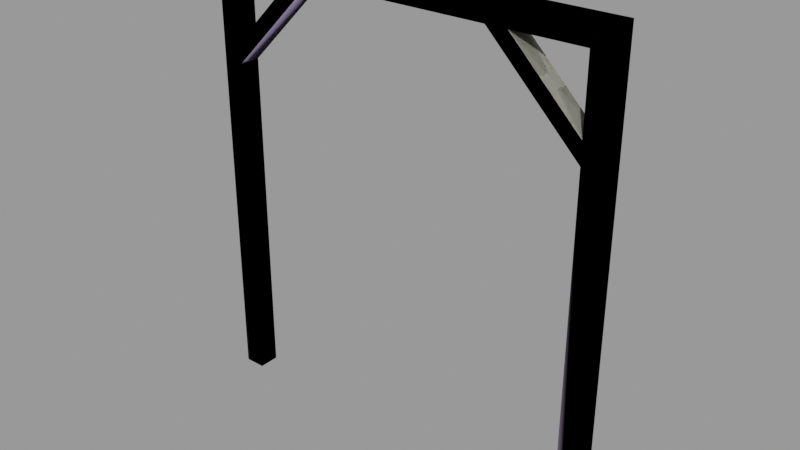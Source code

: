 # Source: doorframe001b.blend  (saved by Blender 2.92.15; exported with 4.5.12 LTS)
import bpy
from mathutils import Matrix  # noqa: F401  (used for matrix-valued properties, if any)

bpy.ops.wm.read_factory_settings(use_empty=True)
scene = bpy.context.scene
scene.name = 'doorframe001b.qc'

# ---- collections
col_doorframe001b = bpy.data.collections.new('doorframe001b'); scene.collection.children.link(col_doorframe001b)

# ---- materials (node trees are filled in below, after node groups)
mat_wood_bridge001 = bpy.data.materials.new('wood_bridge001')
mat_wood_bridge001.use_transparent_shadow = False
mat_wood_bridge001.diffuse_color = (0.6061, 0.6078, 0.4965, 1.0)
mat_phy = bpy.data.materials.new('  phy')
mat_phy.use_transparent_shadow = False
mat_phy.diffuse_color = (0.5255, 0.432, 0.7157, 1.0)

# ---- material node trees

# ---- meshes
me_doorframe001b_reference = bpy.data.meshes.new('doorframe001b_reference')
me_doorframe001b_reference.from_pydata([(104.0, 6.0, 192.0), (52.0, 6.0, 244.0), (104.0, 6.0, 204.0), (64.0, 6.0, 244.0), (-116.0, -6.0, 256.0), (-116.0, 6.0, 256.0), (-116.0, -6.0, 0.0), (-116.0, 6.0, 0.0), (-104.0, 6.0, 244.0), (-104.0, -6.0, 244.0), (-104.0, -6.0, 0.0), (-104.0, 6.0, 0.0), (-104.0, -6.0, 192.0), (-52.0, -6.0, 244.0), (-104.0, -6.0, 204.0), (-64.0, -6.0, 244.0), (-104.0, 6.0, 192.0), (-104.0, 6.0, 204.0), (-52.0, 6.0, 244.0), (-64.0, 6.0, 244.0), (116.0, -6.0, 256.0), (104.0, -6.0, 244.0), (116.0, 6.0, 256.0), (104.0, 6.0, 244.0), (-104.0, -6.0, 244.0), (-116.0, -6.0, 256.0), (-104.0, 6.0, 244.0), (104.0, -6.0, 0.0), (104.0, 6.0, 0.0), (116.0, -6.0, 0.0), (116.0, 6.0, 0.0), (104.0, -6.0, 192.0), (104.0, -6.0, 204.0), (52.0, -6.0, 244.0), (64.0, -6.0, 244.0)], [], [(0, 1, 2), (2, 1, 3), (4, 5, 6), (5, 7, 6), (5, 4, 8), (4, 9, 8), (4, 6, 9), (6, 10, 9), (5, 8, 7), (7, 8, 11), (8, 9, 11), (9, 10, 11), (12, 13, 14), (14, 13, 15), (12, 14, 16), (14, 17, 16), (18, 13, 16), (13, 12, 16), (14, 15, 17), (15, 19, 17), (15, 13, 19), (13, 18, 19), (16, 17, 18), (17, 19, 18), (20, 4, 21), (21, 4, 9), (22, 20, 23), (20, 21, 23), (23, 21, 8), (21, 9, 8), (4, 20, 5), (20, 22, 5), (24, 25, 26), (25, 5, 26), (5, 22, 26), (22, 23, 26), (21, 23, 27), (23, 28, 27), (23, 21, 22), (21, 20, 22), (20, 21, 29), (21, 27, 29), (22, 30, 23), (28, 23, 30), (22, 20, 30), (20, 29, 30), (31, 32, 33), (32, 34, 33), (2, 32, 0), (32, 31, 0), (31, 33, 0), (33, 1, 0), (3, 34, 2), (34, 32, 2), (33, 34, 1), (34, 3, 1)])
me_doorframe001b_reference.polygons.foreach_set('use_smooth', [True] * 56)
_k = set([(0, 1), (0, 2), (0, 31), (1, 3), (1, 33), (2, 3), (2, 32), (3, 34), (4, 5), (4, 6), (4, 20), (5, 6), (5, 7), (5, 8), (5, 22), (5, 26), (7, 8), (8, 9), (8, 11), (8, 21), (9, 10), (9, 11), (9, 21), (12, 13), (12, 14), (12, 16), (13, 15), (13, 18), (14, 15), (14, 17), (15, 19), (16, 17), (16, 18), (17, 19), (18, 19), (20, 29), (20, 30), (21, 27), (21, 29), (22, 26), (22, 30), (23, 27), (23, 28), (31, 32), (31, 33), (32, 34), (33, 34)])
me_doorframe001b_reference.attributes.new('sharp_edge', 'BOOLEAN', 'EDGE').data.foreach_set('value', [ (min(e.vertices), max(e.vertices)) in _k for e in me_doorframe001b_reference.edges])
_uv = me_doorframe001b_reference.uv_layers.new(name='UVMap')
_uv.uv.foreach_set('vector', [0.0494, -0.12, 0.3367, -0.12, 0.08255, -0.1532, 0.08255, -0.1532, 0.3367, -0.12, 0.3035, -0.1532, 1.063, -0.05273, 1.063, -0.09961, 0.0625, -0.05273, 1.063, -0.09961, 0.0625, -0.09961, 0.0625, -0.05273, 1.062, -0.09961, 1.062, -0.05273, 1.016, -0.09961, 1.062, -0.05273, 1.016, -0.05273, 1.016, -0.09961, 1.0, 1.0, 0.0, 1.0, 0.9532, 0.9531, 0.0, 1.0, 0.0, 0.9531, 0.9532, 0.9531, 0.9688, 0.9551, 0.9219, 0.9082, -0.03125, 0.9551, -0.03125, 0.9551, 0.9219, 0.9082, -0.03125, 0.9082, 1.016, -1.006, 1.016, -0.959, 0.0625, -1.006, 1.016, -0.959, 0.0625, -0.959, 0.0625, -1.006, -0.676, -0.6126, -0.3887, -0.6126, -0.6429, -0.6458, -0.6429, -0.6458, -0.3887, -0.6126, -0.4219, -0.6458, 0.7422, -0.9297, 0.7891, -0.9297, 0.7422, -0.9766, 0.7891, -0.9297, 0.7891, -0.9766, 0.7422, -0.9766, -0.2159, 0.07527, -0.2159, 0.0284, -0.5032, 0.07527, -0.2159, 0.0284, -0.5032, 0.0284, -0.5032, 0.07527, -0.47, 0.06154, -0.249, 0.06154, -0.47, 0.1084, -0.249, 0.06154, -0.249, 0.1084, -0.47, 0.1084, 0.7891, -0.08594, 0.7422, -0.08594, 0.7891, -0.1328, 0.7422, -0.08594, 0.7422, -0.1328, 0.7891, -0.1328, -0.4393, 0.6391, -0.4062, 0.6722, -0.1521, 0.6391, -0.4062, 0.6722, -0.1852, 0.6722, -0.1521, 0.6391, -0.0469, -1.045, -0.9531, -1.045, -0.09378, -0.998, -0.09378, -0.998, -0.9531, -1.045, -0.9062, -0.998, -0.08594, -1.014, -0.03906, -1.014, -0.08594, -0.9668, -0.03906, -1.014, -0.03906, -0.9668, -0.08594, -0.9668, -0.07815, -0.09961, -0.07815, -0.05273, -0.8906, -0.09961, -0.07815, -0.05273, -0.8906, -0.05273, -0.8906, -0.09961, -0.9375, -0.05273, -0.03128, -0.05273, -0.9375, -0.09961, -0.03128, -0.05273, -0.03128, -0.09961, -0.9375, -0.09961, -0.02344, 1.002, -0.02344, 1.049, 0.02344, 1.002, -0.02344, 1.049, 0.02344, 1.049, 0.02344, 1.002, -1.031, 0.9551, -0.125, 0.9551, -0.9843, 0.9082, -0.125, 0.9551, -0.1719, 0.9082, -0.9843, 0.9082, 0.9004, 0.05469, 0.9004, 0.1016, -0.05273, 0.05469, 0.9004, 0.1016, -0.05273, 0.1016, -0.05273, 0.05469, 0.2031, -0.09961, 0.2031, -0.05273, 0.1562, -0.09961, 0.2031, -0.05273, 0.1562, -0.05273, 0.1562, -0.09961, 1.144, 0.03906, 1.097, 0.08594, 0.1436, 0.03906, 1.097, 0.08594, 0.1436, 0.08594, 0.1436, 0.03906, 0.9688, 0.04883, -0.03125, 0.04883, 0.9219, 0.0957, -0.03125, 0.0957, 0.9219, 0.0957, -0.03125, 0.04883, 1.0, 1.01, 1.0, 0.9629, 0.0, 1.01, 1.0, 0.9629, 0.0, 0.9629, 0.0, 1.01, 0.03856, -0.08666, 0.07171, -0.05351, 0.3258, -0.08666, 0.07171, -0.05351, 0.2927, -0.05351, 0.3258, -0.08666, 0.7891, -0.1016, 0.7891, -0.05469, 0.7422, -0.1016, 0.7891, -0.05469, 0.7422, -0.05469, 0.7422, -0.1016, 0.03617, -0.1112, 0.3234, -0.1112, 0.03617, -0.158, 0.3234, -0.1112, 0.3234, -0.158, 0.03617, -0.158, 0.2903, -0.1249, 0.2903, -0.07801, 0.06931, -0.1249, 0.2903, -0.07801, 0.06931, -0.07801, 0.06931, -0.1249, 0.3359, -0.08594, 0.2891, -0.08594, 0.3359, -0.1328, 0.2891, -0.08594, 0.2891, -0.1328, 0.3359, -0.1328])
me_doorframe001b_reference.materials.append(mat_wood_bridge001)
me_doorframe001b_reference.use_remesh_fix_poles = True
me_doorframe001b_reference.use_remesh_preserve_attributes = False
me_doorframe001b_reference.use_mirror_vertex_groups = False
me_doorframe001b_reference.update()
me_doorframe001b_reference.normals_split_custom_set([tuple(v) for v in zip(*[iter([-1.009e-07, 1.0, 0.0, -8.3e-08, 1.0, 0.0, -9.969e-08, 1.0, 0.0, -9.969e-08, 1.0, 0.0, -8.3e-08, 1.0, 0.0, -7.947e-08, 1.0, 0.0, -1.0, 0.0, 1.466e-05, -1.0, 0.0, 1.466e-05, -1.0, 0.0, 1.466e-05, -1.0, 0.0, 1.466e-05, -1.0, 0.0, 1.466e-05, -1.0, 0.0, 1.466e-05, 0.7071, 0.0, 0.7071, 0.7071, 0.0, 0.7071, 0.7071, 0.0, 0.7071, 0.7071, 0.0, 0.7071, 0.7071, 0.0, 0.7071, 0.7071, 0.0, 0.7071, 7.45e-08, -1.0, -4.47e-08, 2.33e-09, -1.0, -3.671e-08, 7.295e-08, -1.0, -4.453e-08, 2.33e-09, -1.0, -3.671e-08, 0.0, -1.0, -3.645e-08, 7.295e-08, -1.0, -4.453e-08, -7.45e-08, 1.0, 4.47e-08, -7.45e-08, 1.0, 4.47e-08, -7.45e-08, 1.0, 4.47e-08, 0.0, 1.0, 3.645e-08, 0.0, 1.0, 3.645e-08, 0.0, 1.0, 3.645e-08, 1.0, 0.0, -1.638e-05, 1.0, 0.0, -1.638e-05, 1.0, 0.0, -1.638e-05, 1.0, 0.0, -1.638e-05, 1.0, 0.0, -1.638e-05, 1.0, 0.0, -1.638e-05, 0.0, -1.0, 0.0, 0.0, -1.0, 0.0, 0.0, -1.0, 0.0, 0.0, -1.0, 0.0, 0.0, -1.0, 0.0, 0.0, -1.0, 0.0, -1.0, 0.0, 0.0, -1.0, 0.0, 0.0, -1.0, 0.0, 0.0, -1.0, 0.0, 0.0, -1.0, 0.0, 0.0, -1.0, 0.0, 0.0, 0.7071, 0.0, -0.7071, 0.7071, 0.0, -0.7071, 0.7071, 0.0, -0.7071, 0.7071, 0.0, -0.7071, 0.7071, 0.0, -0.7071, 0.7071, 0.0, -0.7071, -0.7071, 0.0, 0.7071, -0.7071, 0.0, 0.7071, -0.7071, 0.0, 0.7071, -0.7071, 0.0, 0.7071, -0.7071, 0.0, 0.7071, -0.7071, 0.0, 0.7071, 0.0, 0.0, 1.0, 0.0, 0.0, 1.0, 0.0, 0.0, 1.0, 0.0, 0.0, 1.0, 0.0, 0.0, 1.0, 0.0, 0.0, 1.0, 0.0, 1.0, 0.0, 0.0, 1.0, 0.0, 0.0, 1.0, 0.0, 0.0, 1.0, 0.0, 0.0, 1.0, 0.0, 0.0, 1.0, 0.0, 4.316e-08, -1.0, 0.0, 4.14e-08, -1.0, -4.552e-08, 4.312e-08, -1.0, -1.131e-09, 4.312e-08, -1.0, -1.131e-09, 4.14e-08, -1.0, -4.552e-08, 4.127e-08, -1.0, -4.891e-08, 0.7071, 0.0, -0.7071, 0.7071, 0.0, -0.7071, 0.7071, 0.0, -0.7071, 0.7071, 0.0, -0.7071, 0.7071, 0.0, -0.7071, 0.7071, 0.0, -0.7071, 0.0, 0.0, -1.0, 0.0, 0.0, -1.0, 0.0, 0.0, -1.0, 0.0, 0.0, -1.0, 0.0, 0.0, -1.0, 0.0, 0.0, -1.0, -1.754e-07, 0.0, 1.0, -2.602e-07, 0.0, 1.0, -1.783e-07, 0.0, 1.0, -2.602e-07, 0.0, 1.0, -2.631e-07, 0.0, 1.0, -1.783e-07, 0.0, 1.0, -0.7071, 0.0, -0.7071, -0.7071, 0.0, -0.7071, -0.7071, 0.0, -0.7071, -0.7071, 0.0, -0.7071, -0.7071, 0.0, -0.7071, -0.7071, 0.0, -0.7071, -4.316e-08, 1.0, 1.754e-07, -4.316e-08, 1.0, 1.754e-07, -4.316e-08, 1.0, 1.754e-07, -4.127e-08, 1.0, 0.0, -4.127e-08, 1.0, 0.0, -4.127e-08, 1.0, 0.0, -1.0, 0.0, -1.507e-05, -1.0, 0.0, -1.507e-05, -1.0, 0.0, -1.507e-05, -1.0, 0.0, -1.507e-05, -1.0, 0.0, -1.507e-05, -1.0, 0.0, -1.507e-05, -0.7071, 0.0, 0.7071, -0.7071, 0.0, 0.7071, -0.7071, 0.0, 0.7071, -0.7071, 0.0, 0.7071, -0.7071, 0.0, 0.7071, -0.7071, 0.0, 0.7071, 4.284e-08, -1.0, -3.974e-08, 4.284e-08, -1.0, -3.974e-08, 4.284e-08, -1.0, -3.974e-08, 0.0, -1.0, -5.211e-08, 0.0, -1.0, -5.211e-08, 0.0, -1.0, -5.211e-08, -4.284e-08, 1.0, 3.974e-08, -1.34e-09, 1.0, 5.173e-08, -4.195e-08, 1.0, 3.999e-08, 0.0, 1.0, 5.211e-08, -4.195e-08, 1.0, 3.999e-08, -1.34e-09, 1.0, 5.173e-08, 1.0, 0.0, 1.436e-05, 1.0, 0.0, 1.436e-05, 1.0, 0.0, 1.436e-05, 1.0, 0.0, 1.436e-05, 1.0, 0.0, 1.436e-05, 1.0, 0.0, 1.436e-05, 1.009e-07, -1.0, 0.0, 9.969e-08, -1.0, 0.0, 8.3e-08, -1.0, 0.0, 9.969e-08, -1.0, 0.0, 7.947e-08, -1.0, 0.0, 8.3e-08, -1.0, 0.0, 1.0, 0.0, 0.0, 1.0, 0.0, 0.0, 1.0, 0.0, 0.0, 1.0, 0.0, 0.0, 1.0, 0.0, 0.0, 1.0, 0.0, 0.0, -0.7071, 0.0, -0.7071, -0.7071, 0.0, -0.7071, -0.7071, 0.0, -0.7071, -0.7071, 0.0, -0.7071, -0.7071, 0.0, -0.7071, -0.7071, 0.0, -0.7071, 0.7071, 0.0, 0.7071, 0.7071, 0.0, 0.7071, 0.7071, 0.0, 0.7071, 0.7071, 0.0, 0.7071, 0.7071, 0.0, 0.7071, 0.7071, 0.0, 0.7071, 0.0, 0.0, 1.0, -7.947e-08, 0.0, 1.0, -7.946e-08, 0.0, 1.0, -7.947e-08, 0.0, 1.0, -1.589e-07, 0.0, 1.0, -7.946e-08, 0.0, 1.0])] * 3)])
me_doorframe001b_physics = bpy.data.meshes.new('doorframe001b_physics')
me_doorframe001b_physics.from_pydata([(104.0, 6.0, 204.0), (64.0, 6.0, 244.0), (104.0, -6.0, 204.0), (64.0, -6.0, 244.0), (52.0, -6.0, 244.0), (104.0, -6.0, 192.0), (52.0, 6.0, 244.0), (104.0, 6.0, 192.0), (104.0, 6.0, 0.0), (104.0, -6.0, 0.0), (104.0, 6.0, 244.0), (104.0, -6.0, 244.0), (116.0, 6.0, 0.0), (116.0, 6.0, 256.0), (116.0, -6.0, 0.0), (116.0, -6.0, 256.0), (-116.0, 6.0, 256.0), (-104.0, 6.0, 244.0), (104.0, -6.0, 244.0), (-104.0, -6.0, 244.0), (-116.0, -6.0, 256.0), (116.0, -6.0, 256.0), (-104.0, -6.0, 192.0), (-104.0, -6.0, 204.0), (-104.0, 6.0, 192.0), (-104.0, 6.0, 204.0), (-64.0, -6.0, 244.0), (-52.0, -6.0, 244.0), (-64.0, 6.0, 244.0), (-52.0, 6.0, 244.0), (-104.0, 6.0, 0.0), (-116.0, 6.0, 0.0), (-116.0, -6.0, 256.0), (-104.0, -6.0, 0.0), (-104.0, -6.0, 244.0), (-116.0, -6.0, 0.0)], [], [(0, 1, 2), (1, 3, 2), (4, 2, 3), (4, 5, 2), (3, 6, 4), (3, 1, 6), (0, 5, 7), (0, 2, 5), (1, 0, 7), (5, 4, 7), (6, 1, 7), (4, 6, 7), (8, 9, 10), (10, 9, 11), (8, 10, 12), (12, 10, 13), (8, 12, 14), (8, 14, 9), (13, 14, 12), (13, 15, 14), (15, 11, 14), (11, 9, 14), (10, 11, 15), (10, 15, 13), (16, 13, 17), (17, 13, 10), (17, 10, 18), (17, 18, 19), (16, 17, 19), (16, 19, 20), (18, 21, 19), (21, 20, 19), (18, 13, 21), (10, 13, 18), (20, 13, 16), (21, 13, 20), (22, 23, 24), (24, 23, 25), (23, 22, 26), (22, 27, 26), (23, 26, 25), (25, 26, 28), (27, 22, 29), (29, 22, 24), (29, 26, 27), (25, 28, 24), (24, 28, 29), (28, 26, 29), (16, 17, 30), (16, 30, 31), (16, 31, 32), (16, 32, 17), (32, 33, 34), (32, 35, 33), (34, 30, 17), (34, 33, 30), (30, 33, 31), (31, 33, 35), (31, 35, 32), (17, 32, 34)])
me_doorframe001b_physics.polygons.foreach_set('use_smooth', [True] * 60)
_uv = me_doorframe001b_physics.uv_layers.new(name='UVMap')
_uv.uv.foreach_set('vector', [0.0, 0.0, 0.0, 0.0, 0.0, 0.0, 0.0, 0.0, 0.0, 0.0, 0.0, 0.0, 0.0, 0.0, 0.0, 0.0, 0.0, 0.0, 0.0, 0.0, 0.0, 0.0, 0.0, 0.0, 0.0, 0.0, 0.0, 0.0, 0.0, 0.0, 0.0, 0.0, 0.0, 0.0, 0.0, 0.0, 0.0, 0.0, 0.0, 0.0, 0.0, 0.0, 0.0, 0.0, 0.0, 0.0, 0.0, 0.0, 0.0, 0.0, 0.0, 0.0, 0.0, 0.0, 0.0, 0.0, 0.0, 0.0, 0.0, 0.0, 0.0, 0.0, 0.0, 0.0, 0.0, 0.0, 0.0, 0.0, 0.0, 0.0, 0.0, 0.0, 0.0, 0.0, 0.0, 0.0, 0.0, 0.0, 0.0, 0.0, 0.0, 0.0, 0.0, 0.0, 0.0, 0.0, 0.0, 0.0, 0.0, 0.0, 0.0, 0.0, 0.0, 0.0, 0.0, 0.0, 0.0, 0.0, 0.0, 0.0, 0.0, 0.0, 0.0, 0.0, 0.0, 0.0, 0.0, 0.0, 0.0, 0.0, 0.0, 0.0, 0.0, 0.0, 0.0, 0.0, 0.0, 0.0, 0.0, 0.0, 0.0, 0.0, 0.0, 0.0, 0.0, 0.0, 0.0, 0.0, 0.0, 0.0, 0.0, 0.0, 0.0, 0.0, 0.0, 0.0, 0.0, 0.0, 0.0, 0.0, 0.0, 0.0, 0.0, 0.0, 0.0, 0.0, 0.0, 0.0, 0.0, 0.0, 0.0, 0.0, 0.0, 0.0, 0.0, 0.0, 0.0, 0.0, 0.0, 0.0, 0.0, 0.0, 0.0, 0.0, 0.0, 0.0, 0.0, 0.0, 0.0, 0.0, 0.0, 0.0, 0.0, 0.0, 0.0, 0.0, 0.0, 0.0, 0.0, 0.0, 0.0, 0.0, 0.0, 0.0, 0.0, 0.0, 0.0, 0.0, 0.0, 0.0, 0.0, 0.0, 0.0, 0.0, 0.0, 0.0, 0.0, 0.0, 0.0, 0.0, 0.0, 0.0, 0.0, 0.0, 0.0, 0.0, 0.0, 0.0, 0.0, 0.0, 0.0, 0.0, 0.0, 0.0, 0.0, 0.0, 0.0, 0.0, 0.0, 0.0, 0.0, 0.0, 0.0, 0.0, 0.0, 0.0, 0.0, 0.0, 0.0, 0.0, 0.0, 0.0, 0.0, 0.0, 0.0, 0.0, 0.0, 0.0, 0.0, 0.0, 0.0, 0.0, 0.0, 0.0, 0.0, 0.0, 0.0, 0.0, 0.0, 0.0, 0.0, 0.0, 0.0, 0.0, 0.0, 0.0, 0.0, 0.0, 0.0, 0.0, 0.0, 0.0, 0.0, 0.0, 0.0, 0.0, 0.0, 0.0, 0.0, 0.0, 0.0, 0.0, 0.0, 0.0, 0.0, 0.0, 0.0, 0.0, 0.0, 0.0, 0.0, 0.0, 0.0, 0.0, 0.0, 0.0, 0.0, 0.0, 0.0, 0.0, 0.0, 0.0, 0.0, 0.0, 0.0, 0.0, 0.0, 0.0, 0.0, 0.0, 0.0, 0.0, 0.0, 0.0, 0.0, 0.0, 0.0, 0.0, 0.0, 0.0, 0.0, 0.0, 0.0, 0.0, 0.0, 0.0, 0.0, 0.0, 0.0, 0.0, 0.0, 0.0, 0.0, 0.0, 0.0, 0.0, 0.0, 0.0, 0.0, 0.0, 0.0, 0.0, 0.0, 0.0, 0.0, 0.0, 0.0, 0.0, 0.0, 0.0, 0.0, 0.0, 0.0, 0.0, 0.0, 0.0, 0.0, 0.0, 0.0, 0.0, 0.0, 0.0, 0.0, 0.0, 0.0, 0.0, 0.0, 0.0, 0.0, 0.0])
me_doorframe001b_physics.materials.append(mat_phy)
me_doorframe001b_physics.use_remesh_fix_poles = True
me_doorframe001b_physics.use_remesh_preserve_attributes = False
me_doorframe001b_physics.use_mirror_vertex_groups = False
me_doorframe001b_physics.update()
me_doorframe001b_physics.normals_split_custom_set([tuple(v) for v in zip(*[iter([-0.4683, -0.4682, 0.7493, -0.6023, -0.6024, 0.5238, 0.6024, -0.5238, 0.6023, -0.6023, -0.6024, 0.5238, 0.4683, -0.7493, 0.4683, 0.6024, -0.5238, 0.6023, 0.5524, 0.5523, -0.6244, 0.6024, -0.5238, 0.6023, 0.4683, -0.7493, 0.4683, 0.5524, 0.5523, -0.6244, 0.6608, 0.6608, -0.3558, 0.6024, -0.5238, 0.6023, 0.4683, -0.7493, 0.4683, -0.661, 0.3558, -0.6607, 0.5524, 0.5523, -0.6244, 0.4683, -0.7493, 0.4683, -0.6023, -0.6024, 0.5238, -0.661, 0.3558, -0.6607, -0.4683, -0.4682, 0.7493, 0.6608, 0.6608, -0.3558, -0.5523, 0.6244, -0.5523, -0.4683, -0.4682, 0.7493, 0.6024, -0.5238, 0.6023, 0.6608, 0.6608, -0.3558, -0.6023, -0.6024, 0.5238, -0.4683, -0.4682, 0.7493, -0.5523, 0.6244, -0.5523, 0.6608, 0.6608, -0.3558, 0.5524, 0.5523, -0.6244, -0.5523, 0.6244, -0.5523, -0.661, 0.3558, -0.6607, -0.6023, -0.6024, 0.5238, -0.5523, 0.6244, -0.5523, 0.5524, 0.5523, -0.6244, -0.661, 0.3558, -0.6607, -0.5523, 0.6244, -0.5523, -0.7054, 0.06936, -0.7054, 0.4471, 0.02198, -0.8942, -0.6982, -0.03347, -0.7151, -0.6982, -0.03347, -0.7151, 0.4471, 0.02198, -0.8942, 0.8899, -0.02134, -0.4557, -0.7054, 0.06936, -0.7054, -0.6982, -0.03347, -0.7151, -0.8899, 0.02133, 0.4557, -0.8899, 0.02133, 0.4557, -0.6982, -0.03347, -0.7151, -0.4556, -0.02128, 0.8899, -0.7054, 0.06936, -0.7054, -0.8899, 0.02133, 0.4557, 0.6983, 0.03347, 0.715, -0.7054, 0.06936, -0.7054, 0.6983, 0.03347, 0.715, 0.4471, 0.02198, -0.8942, -0.4556, -0.02128, 0.8899, 0.6983, 0.03347, 0.715, -0.8899, 0.02133, 0.4557, -0.4556, -0.02128, 0.8899, 0.7392, -0.06939, 0.6699, 0.6983, 0.03347, 0.715, 0.7392, -0.06939, 0.6699, 0.8899, -0.02134, -0.4557, 0.6983, 0.03347, 0.715, 0.8899, -0.02134, -0.4557, 0.4471, 0.02198, -0.8942, 0.6983, 0.03347, 0.715, -0.6982, -0.03347, -0.7151, 0.8899, -0.02134, -0.4557, 0.7392, -0.06939, 0.6699, -0.6982, -0.03347, -0.7151, 0.7392, -0.06939, 0.6699, -0.4556, -0.02128, 0.8899, -0.7424, -0.6655, -0.07684, -0.7065, -0.7066, 0.0386, -0.7167, 0.6971, -0.01952, -0.7167, 0.6971, -0.01952, -0.7065, -0.7066, 0.0386, -0.6865, 0.726, 0.03958, -0.7167, 0.6971, -0.01952, -0.6865, 0.726, 0.03958, 0.4269, 0.903, 0.04935, -0.7167, 0.6971, -0.01952, 0.4269, 0.903, 0.04935, 0.8835, 0.4659, -0.04815, -0.7424, -0.6655, -0.07684, -0.7167, 0.6971, -0.01952, 0.8835, 0.4659, -0.04815, -0.7424, -0.6655, -0.07684, 0.8835, 0.4659, -0.04815, 0.4565, -0.8894, -0.02369, 0.4269, 0.903, 0.04935, 0.8941, -0.4471, 0.0244, 0.8835, 0.4659, -0.04815, 0.8941, -0.4471, 0.0244, 0.4565, -0.8894, -0.02369, 0.8835, 0.4659, -0.04815, 0.4269, 0.903, 0.04935, -0.7065, -0.7066, 0.0386, 0.8941, -0.4471, 0.0244, -0.6865, 0.726, 0.03958, -0.7065, -0.7066, 0.0386, 0.4269, 0.903, 0.04935, 0.4565, -0.8894, -0.02369, -0.7065, -0.7066, 0.0386, -0.7424, -0.6655, -0.07684, 0.8941, -0.4471, 0.0244, -0.7065, -0.7066, 0.0386, 0.4565, -0.8894, -0.02369, 0.5524, 0.6244, 0.5523, 0.4683, -0.4683, -0.7492, -0.8415, 0.4757, 0.2561, -0.8415, 0.4757, 0.2561, 0.4683, -0.4683, -0.7492, -0.3117, -0.6235, -0.717, 0.4683, -0.4683, -0.7492, 0.5524, 0.6244, 0.5523, 0.5741, -0.649, -0.4993, 0.5524, 0.6244, 0.5523, 0.6212, 0.4777, 0.6212, 0.5741, -0.649, -0.4993, 0.4683, -0.4683, -0.7492, 0.5741, -0.649, -0.4993, -0.3117, -0.6235, -0.717, -0.3117, -0.6235, -0.717, 0.5741, -0.649, -0.4993, -0.8142, -0.4602, -0.354, 0.6212, 0.4777, 0.6212, 0.5524, 0.6244, 0.5523, -0.3685, 0.5668, 0.7369, -0.3685, 0.5668, 0.7369, 0.5524, 0.6244, 0.5523, -0.8415, 0.4757, 0.2561, -0.3685, 0.5668, 0.7369, 0.5741, -0.649, -0.4993, 0.6212, 0.4777, 0.6212, -0.3117, -0.6235, -0.717, -0.8142, -0.4602, -0.354, -0.8415, 0.4757, 0.2561, -0.8415, 0.4757, 0.2561, -0.8142, -0.4602, -0.354, -0.3685, 0.5668, 0.7369, -0.8142, -0.4602, -0.354, 0.5741, -0.649, -0.4993, -0.3685, 0.5668, 0.7369, -0.8985, -0.02164, -0.4384, -0.6718, -0.06606, 0.7378, -0.7156, 0.01716, 0.6983, -0.8985, -0.02164, -0.4384, -0.7156, 0.01716, 0.6983, -0.4468, 0.04184, -0.8937, -0.8985, -0.02164, -0.4384, -0.4468, 0.04184, -0.8937, 0.7153, -0.0343, -0.698, -0.8985, -0.02164, -0.4384, 0.7153, -0.0343, -0.698, -0.6718, -0.06606, 0.7378, 0.7153, -0.0343, -0.698, 0.8979, 0.04312, 0.4381, 0.4385, -0.02147, 0.8985, 0.7153, -0.0343, -0.698, 0.7067, 0.03316, -0.7068, 0.8979, 0.04312, 0.4381, 0.4385, -0.02147, 0.8985, -0.7156, 0.01716, 0.6983, -0.6718, -0.06606, 0.7378, 0.4385, -0.02147, 0.8985, 0.8979, 0.04312, 0.4381, -0.7156, 0.01716, 0.6983, -0.7156, 0.01716, 0.6983, 0.8979, 0.04312, 0.4381, -0.4468, 0.04184, -0.8937, -0.4468, 0.04184, -0.8937, 0.8979, 0.04312, 0.4381, 0.7067, 0.03316, -0.7068, -0.4468, 0.04184, -0.8937, 0.7067, 0.03316, -0.7068, 0.7153, -0.0343, -0.698, -0.6718, -0.06606, 0.7378, 0.7153, -0.0343, -0.698, 0.4385, -0.02147, 0.8985])] * 3)])
arm_doorframe001b_qc_skeleton = bpy.data.armatures.new('doorframe001b.qc_skeleton')  # bones are not reproduced

# ---- objects
ob_doorframe001b_qc_skeleton = bpy.data.objects.new('doorframe001b.qc_skeleton', arm_doorframe001b_qc_skeleton)
ob_doorframe001b_reference = bpy.data.objects.new('doorframe001b_reference', me_doorframe001b_reference)
ob_doorframe001b_physics = bpy.data.objects.new('doorframe001b_physics', me_doorframe001b_physics)

# ---- transforms, parenting, visibility, modifiers, constraints
ob_doorframe001b_qc_skeleton.location = (0.0, 0.0, 0.0)
ob_doorframe001b_qc_skeleton.show_in_front = True
ob_doorframe001b_qc_skeleton.lineart.crease_threshold = 0.0
ob_doorframe001b_reference.parent = ob_doorframe001b_qc_skeleton
ob_doorframe001b_reference.location = (0.0, 0.0, 0.0)
ob_doorframe001b_reference.lineart.crease_threshold = 0.0
_vg = ob_doorframe001b_reference.vertex_groups.new(name='static_prop')
_vg.add([0, 1, 2, 3, 4, 5, 6, 7, 8, 9, 10, 11, 12, 13, 14, 15, 16, 17, 18, 19, 20, 21, 22, 23, 24, 25, 26, 27, 28, 29, 30, 31, 32, 33, 34], 1.0, 'REPLACE')
_m = ob_doorframe001b_reference.modifiers.new('Armature', 'ARMATURE')
_m.object = ob_doorframe001b_qc_skeleton
ob_doorframe001b_physics.parent = ob_doorframe001b_qc_skeleton
ob_doorframe001b_physics.location = (0.0, 0.0, 0.0)
ob_doorframe001b_physics.display_type = 'SOLID'
ob_doorframe001b_physics.show_wire = True
ob_doorframe001b_physics.lineart.crease_threshold = 0.0
_vg = ob_doorframe001b_physics.vertex_groups.new(name='static_prop')
_vg.add([0, 1, 2, 3, 4, 5, 6, 7, 8, 9, 10, 11, 12, 13, 14, 15, 16, 17, 18, 19, 20, 21, 22, 23, 24, 25, 26, 27, 28, 29, 30, 31, 32, 33, 34, 35], 1.0, 'REPLACE')
_m = ob_doorframe001b_physics.modifiers.new('Armature', 'ARMATURE')
_m.object = ob_doorframe001b_qc_skeleton

# ---- collection membership
scene.collection.objects.link(ob_doorframe001b_qc_skeleton)
scene.collection.objects.link(ob_doorframe001b_reference)
scene.collection.objects.link(ob_doorframe001b_physics)
col_doorframe001b.objects.link(ob_doorframe001b_qc_skeleton)
col_doorframe001b.objects.link(ob_doorframe001b_reference)
col_doorframe001b.objects.link(ob_doorframe001b_physics)

# ---- scene / render settings (as saved in the file)
scene.frame_start = 1; scene.frame_end = 250; scene.frame_set(0)
scene.render.engine = 'BLENDER_EEVEE_NEXT'
scene.cycles.use_denoising = False
scene.cycles.samples = 128
scene.cycles.sampling_pattern = 'TABULATED_SOBOL'
scene.cycles.use_adaptive_sampling = False
scene.cycles.use_light_tree = False
scene.view_settings.view_transform = 'Filmic'
bpy.context.view_layer.update()

# ---- added for rendering (the .blend has no active camera and no usable light): camera, sun + grey world if the file has none
cam_auto = bpy.data.cameras.new('AutoCamera')
cam_auto.lens = 50.0
cam_auto.sensor_width = 36.0
cam_auto.clip_end = 5613.29
ob_auto_camera = bpy.data.objects.new('AutoCamera', cam_auto)
scene.collection.objects.link(ob_auto_camera)
ob_auto_camera.location = (319.847, -383.816, 383.879)
ob_auto_camera.rotation_euler = (1.09748, -7.21219e-08, 0.694738)
scene.camera = ob_auto_camera
light_auto_sun = bpy.data.lights.new('AutoSun', 'SUN')
light_auto_sun.energy = 3.0
light_auto_sun.angle = 0.0523599
ob_auto_sun = bpy.data.objects.new('AutoSun', light_auto_sun)
scene.collection.objects.link(ob_auto_sun)
ob_auto_sun.rotation_euler = (0.872665, 0.174533, 0.523599)
if scene.world is None:
    world_auto = bpy.data.worlds.new('AutoWorld')
    world_auto.color = (0.3, 0.3, 0.3)
    scene.world = world_auto
bpy.context.view_layer.update()
